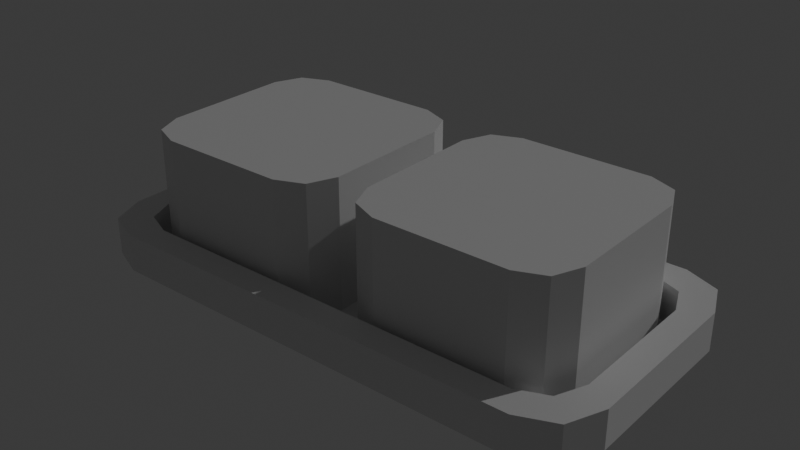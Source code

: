 # Source: gate_buttons.blend  (saved by Blender 4.1.23; exported with 4.5.12 LTS)
import bpy
from mathutils import Matrix  # noqa: F401  (used for matrix-valued properties, if any)

bpy.ops.wm.read_factory_settings(use_empty=True)
scene = bpy.context.scene
scene.name = 'Scene'

# ---- collections
col_collection = bpy.data.collections.new('Collection'); scene.collection.children.link(col_collection)
col_gatebuttons = bpy.data.collections.new('GateButtons'); scene.collection.children.link(col_gatebuttons)

# ---- materials (node trees are filled in below, after node groups)
mat_material_004 = bpy.data.materials.new('Material.004')
mat_material_004.use_transparent_shadow = False
mat_material = bpy.data.materials.new('Material')
mat_material.use_transparent_shadow = False
mat_material_003 = bpy.data.materials.new('Material.003')
mat_material_003.use_transparent_shadow = False

# ---- material node trees
mat_material_004.use_nodes = True; mat_material_004.node_tree.nodes.clear()
_N = mat_material_004.node_tree.nodes; _L = mat_material_004.node_tree.links
n0 = _N.new('ShaderNodeBsdfPrincipled'); n0.name = 'Principled BSDF'; n0.location = (10, 300)
n1 = _N.new('ShaderNodeOutputMaterial'); n1.name = 'Material Output'; n1.location = (300, 300)
_L.new(n0.outputs[0], n1.inputs[0])
n1.is_active_output = True
mat_material.use_nodes = True; mat_material.node_tree.nodes.clear()
_N = mat_material.node_tree.nodes; _L = mat_material.node_tree.links
n0 = _N.new('ShaderNodeBsdfPrincipled'); n0.name = 'Principled BSDF'; n0.location = (10, 300)
n1 = _N.new('ShaderNodeOutputMaterial'); n1.name = 'Material Output'; n1.location = (300, 300)
_L.new(n0.outputs[0], n1.inputs[0])
n1.is_active_output = True
mat_material_003.use_nodes = True; mat_material_003.node_tree.nodes.clear()
_N = mat_material_003.node_tree.nodes; _L = mat_material_003.node_tree.links
n0 = _N.new('ShaderNodeBsdfPrincipled'); n0.name = 'Principled BSDF'; n0.location = (10, 300)
n1 = _N.new('ShaderNodeOutputMaterial'); n1.name = 'Material Output'; n1.location = (300, 300)
_L.new(n0.outputs[0], n1.inputs[0])
n1.is_active_output = True

# ---- world
world_world = bpy.data.worlds.new('World'); scene.world = world_world
world_world.use_nodes = True; world_world.node_tree.nodes.clear()
_N = world_world.node_tree.nodes; _L = world_world.node_tree.links
n0 = _N.new('ShaderNodeOutputWorld'); n0.name = 'World Output'; n0.location = (300, 300)
n1 = _N.new('ShaderNodeBackground'); n1.name = 'Background'; n1.location = (10, 300)
n1.inputs[0].default_value = (0.05088, 0.05088, 0.05088, 1.0)
_L.new(n1.outputs[0], n0.inputs[0])
n0.is_active_output = True
world_world.color = (0.05088, 0.05088, 0.05088)
world_world.use_sun_shadow = False
world_world.sun_shadow_jitter_overblur = 0.0

# ---- lights
light_light_001 = bpy.data.lights.new('Light.001', 'POINT')
light_light_001.transmission_factor = 0.0
light_light_001.energy = 1000.0
light_light_001.shadow_soft_size = 0.1
light_light_001.shadow_maximum_resolution = 0.006
light_light_001.use_absolute_resolution = True

# ---- meshes
me_cube_001 = bpy.data.meshes.new('Cube.001')
me_cube_001.from_pydata([(-0.07973, -0.04346, 0.000212), (-0.09666, -0.02653, 0.0002047), (-0.0917, -0.0385, 0.0002099), (-0.09666, -0.0265, 0.05662), (-0.07973, -0.04344, 0.05663), (-0.0917, -0.03848, 0.05663), (-0.09666, 0.02989, 0.0001802), (-0.07973, 0.04682, 0.0001729), (-0.0917, 0.04186, 0.000175), (-0.07973, 0.04684, 0.05659), (-0.09666, 0.02991, 0.0566), (-0.0917, 0.04188, 0.05659), (-0.006382, -0.02653, 0.0002047), (-0.02331, -0.04346, 0.000212), (-0.01134, -0.0385, 0.0002099), (-0.02331, -0.04344, 0.05663), (-0.006382, -0.0265, 0.05662), (-0.01134, -0.03848, 0.05663), (-0.02331, 0.04682, 0.0001729), (-0.006382, 0.02989, 0.0001802), (-0.01134, 0.04186, 0.000175), (-0.006382, 0.02991, 0.0566), (-0.02331, 0.04684, 0.05659), (-0.01134, 0.04188, 0.05659)], [], [(13, 15, 4, 0), (19, 21, 16, 12), (21, 23, 22, 9, 11, 10, 3, 5, 4, 15, 17, 16), (1, 3, 10, 6), (7, 9, 22, 18), (0, 4, 5, 2), (2, 5, 3, 1), (9, 7, 8, 11), (11, 8, 6, 10), (21, 19, 20, 23), (23, 20, 18, 22), (15, 13, 14, 17), (17, 14, 12, 16), (6, 8, 7, 18, 20, 19, 12, 14, 13, 0, 2, 1)])
_uv = me_cube_001.uv_layers.new(name='UVMap')
_uv.uv.foreach_set('vector', [0.375, 0.7969, 0.625, 0.7969, 0.625, 0.9531, 0.375, 0.9531, 0.375, 0.5469, 0.625, 0.5469, 0.625, 0.7031, 0.375, 0.7031, 0.625, 0.5469, 0.6387, 0.5137, 0.6719, 0.5, 0.8281, 0.5, 0.8613, 0.5137, 0.875, 0.5469, 0.875, 0.7031, 0.8613, 0.7363, 0.8281, 0.75, 0.6719, 0.75, 0.6387, 0.7363, 0.625, 0.7031, 0.375, 0.04689, 0.625, 0.04689, 0.625, 0.2031, 0.375, 0.2031, 0.375, 0.2969, 0.625, 0.2969, 0.625, 0.4531, 0.375, 0.4531, 0.375, 0.9531, 0.625, 0.9531, 0.625, 1.0, 0.375, 1.0, 0.375, 0.0, 0.625, 0.0, 0.625, 0.04689, 0.375, 0.04689, 0.625, 0.2969, 0.375, 0.2969, 0.375, 0.25, 0.625, 0.25, 0.625, 0.25, 0.375, 0.25, 0.375, 0.2031, 0.625, 0.2031, 0.625, 0.5469, 0.375, 0.5469, 0.375, 0.5, 0.625, 0.5, 0.625, 0.5, 0.375, 0.5, 0.375, 0.4531, 0.625, 0.4531, 0.625, 0.7969, 0.375, 0.7969, 0.375, 0.75, 0.625, 0.75, 0.625, 0.75, 0.375, 0.75, 0.375, 0.7031, 0.625, 0.7031, 0.125, 0.5469, 0.1387, 0.5137, 0.1719, 0.5, 0.3281, 0.5, 0.3613, 0.5137, 0.375, 0.5469, 0.375, 0.7031, 0.3613, 0.7363, 0.3281, 0.75, 0.1719, 0.75, 0.1387, 0.7363, 0.125, 0.7031])
me_cube_001.materials.append(mat_material_004)
me_cube_001.update()
me_cube_003 = bpy.data.meshes.new('Cube.003')
me_cube_003.from_pydata([(-0.1039, -0.02907, 0.0001581), (-0.08603, -0.04694, 0.0001658), (-0.09867, -0.04171, 0.0001635), (-0.08603, 0.04834, 0.0001244), (-0.1039, 0.03047, 0.0001322), (-0.09867, 0.04311, 0.0001268), (0.0861, -0.04694, 0.0001658), (0.104, -0.02907, 0.0001581), (0.09874, -0.04171, 0.0001635), (0.104, 0.03047, 0.0001322), (0.0861, 0.04834, 0.0001244), (0.09874, 0.04311, 0.0001268), (-0.1156, -0.0364, 0.0001612), (-0.09336, -0.05867, 0.0001709), (-0.1091, -0.05215, 0.000168), (-0.09336, 0.06007, 0.0001194), (-0.1156, 0.0378, 0.000129), (-0.1091, 0.05354, 0.0001222), (0.09343, -0.05867, 0.0001709), (0.1157, -0.0364, 0.0001612), (0.1092, -0.05215, 0.000168), (0.1157, 0.0378, 0.000129), (0.09343, 0.06007, 0.0001194), (0.1092, 0.05354, 0.0001222), (-0.08603, -0.04693, 0.01652), (-0.09867, -0.0417, 0.01652), (-0.1039, -0.02907, 0.01651), (-0.09867, 0.04311, 0.01648), (-0.08603, 0.04835, 0.01648), (-0.1039, 0.03048, 0.01649), (0.09874, 0.04311, 0.01648), (0.104, 0.03048, 0.01649), (0.0861, 0.04835, 0.01648), (0.09874, -0.0417, 0.01652), (0.0861, -0.04693, 0.01652), (0.104, -0.02907, 0.01651), (-0.09336, -0.05866, 0.01653), (-0.1091, -0.05214, 0.01652), (-0.1156, -0.03639, 0.01652), (-0.1091, 0.05355, 0.01648), (-0.09336, 0.06007, 0.01647), (-0.1156, 0.0378, 0.01648), (0.1092, 0.05355, 0.01648), (0.1157, 0.0378, 0.01648), (0.09343, 0.06007, 0.01647), (0.1092, -0.05214, 0.01652), (0.09343, -0.05866, 0.01653), (0.1157, -0.03639, 0.01652)], [], [(5, 17, 16, 4), (7, 19, 21, 9), (2, 14, 13, 1), (8, 20, 19, 7), (9, 21, 23, 11), (10, 22, 15, 3), (0, 12, 14, 2), (4, 16, 12, 0), (11, 23, 22, 10), (3, 15, 17, 5), (1, 13, 18, 6), (6, 18, 20, 8), (27, 29, 41, 39), (35, 31, 43, 47), (25, 24, 36, 37), (33, 35, 47, 45), (31, 30, 42, 43), (32, 28, 40, 44), (26, 25, 37, 38), (29, 26, 38, 41), (30, 32, 44, 42), (28, 27, 39, 40), (24, 34, 46, 36), (34, 33, 45, 46), (4, 0, 26, 29), (15, 22, 44, 40), (0, 2, 25, 26), (23, 21, 43, 42), (1, 6, 34, 24), (3, 5, 27, 28), (22, 23, 42, 44), (7, 9, 31, 35), (5, 4, 29, 27), (20, 18, 46, 45), (10, 3, 28, 32), (9, 11, 30, 31), (19, 20, 45, 47), (13, 14, 37, 36), (11, 10, 32, 30), (12, 16, 41, 38), (14, 12, 38, 37), (6, 8, 33, 34), (18, 13, 36, 46), (17, 15, 40, 39), (8, 7, 35, 33), (21, 19, 47, 43), (2, 1, 24, 25), (16, 17, 39, 41), (6, 1, 2, 0, 4, 5, 3, 10, 11, 9, 7, 8)])
_uv = me_cube_003.uv_layers.new(name='UVMap')
_uv.uv.foreach_set('vector', [0.8613, 0.5137, 0.8613, 0.5137, 0.875, 0.5469, 0.875, 0.5469, 0.625, 0.7031, 0.625, 0.7031, 0.625, 0.5469, 0.625, 0.5469, 0.8613, 0.7363, 0.8613, 0.7363, 0.8281, 0.75, 0.8281, 0.75, 0.6387, 0.7363, 0.6387, 0.7363, 0.625, 0.7031, 0.625, 0.7031, 0.625, 0.5469, 0.625, 0.5469, 0.6387, 0.5137, 0.6387, 0.5137, 0.6719, 0.5, 0.6719, 0.5, 0.8281, 0.5, 0.8281, 0.5, 0.875, 0.7031, 0.875, 0.7031, 0.8613, 0.7363, 0.8613, 0.7363, 0.875, 0.5469, 0.875, 0.5469, 0.875, 0.7031, 0.875, 0.7031, 0.6387, 0.5137, 0.6387, 0.5137, 0.6719, 0.5, 0.6719, 0.5, 0.8281, 0.5, 0.8281, 0.5, 0.8613, 0.5137, 0.8613, 0.5137, 0.8281, 0.75, 0.8281, 0.75, 0.6719, 0.75, 0.6719, 0.75, 0.6719, 0.75, 0.6719, 0.75, 0.6387, 0.7363, 0.6387, 0.7363, 0.8613, 0.5137, 0.875, 0.5469, 0.875, 0.5469, 0.8613, 0.5137, 0.625, 0.7031, 0.625, 0.5469, 0.625, 0.5469, 0.625, 0.7031, 0.8613, 0.7363, 0.8281, 0.75, 0.8281, 0.75, 0.8613, 0.7363, 0.6387, 0.7363, 0.625, 0.7031, 0.625, 0.7031, 0.6387, 0.7363, 0.625, 0.5469, 0.6387, 0.5137, 0.6387, 0.5137, 0.625, 0.5469, 0.6719, 0.5, 0.8281, 0.5, 0.8281, 0.5, 0.6719, 0.5, 0.875, 0.7031, 0.8613, 0.7363, 0.8613, 0.7363, 0.875, 0.7031, 0.875, 0.5469, 0.875, 0.7031, 0.875, 0.7031, 0.875, 0.5469, 0.6387, 0.5137, 0.6719, 0.5, 0.6719, 0.5, 0.6387, 0.5137, 0.8281, 0.5, 0.8613, 0.5137, 0.8613, 0.5137, 0.8281, 0.5, 0.8281, 0.75, 0.6719, 0.75, 0.6719, 0.75, 0.8281, 0.75, 0.6719, 0.75, 0.6387, 0.7363, 0.6387, 0.7363, 0.6719, 0.75, 0.875, 0.5469, 0.875, 0.7031, 0.875, 0.7031, 0.875, 0.5469, 0.8281, 0.5, 0.6719, 0.5, 0.6719, 0.5, 0.8281, 0.5, 0.875, 0.7031, 0.8613, 0.7363, 0.8613, 0.7363, 0.875, 0.7031, 0.6387, 0.5137, 0.625, 0.5469, 0.625, 0.5469, 0.6387, 0.5137, 0.8281, 0.75, 0.6719, 0.75, 0.6719, 0.75, 0.8281, 0.75, 0.8281, 0.5, 0.8613, 0.5137, 0.8613, 0.5137, 0.8281, 0.5, 0.6719, 0.5, 0.6387, 0.5137, 0.6387, 0.5137, 0.6719, 0.5, 0.625, 0.7031, 0.625, 0.5469, 0.625, 0.5469, 0.625, 0.7031, 0.8613, 0.5137, 0.875, 0.5469, 0.875, 0.5469, 0.8613, 0.5137, 0.6387, 0.7363, 0.6719, 0.75, 0.6719, 0.75, 0.6387, 0.7363, 0.6719, 0.5, 0.8281, 0.5, 0.8281, 0.5, 0.6719, 0.5, 0.625, 0.5469, 0.6387, 0.5137, 0.6387, 0.5137, 0.625, 0.5469, 0.625, 0.7031, 0.6387, 0.7363, 0.6387, 0.7363, 0.625, 0.7031, 0.8281, 0.75, 0.8613, 0.7363, 0.8613, 0.7363, 0.8281, 0.75, 0.6387, 0.5137, 0.6719, 0.5, 0.6719, 0.5, 0.6387, 0.5137, 0.875, 0.7031, 0.875, 0.5469, 0.875, 0.5469, 0.875, 0.7031, 0.8613, 0.7363, 0.875, 0.7031, 0.875, 0.7031, 0.8613, 0.7363, 0.6719, 0.75, 0.6387, 0.7363, 0.6387, 0.7363, 0.6719, 0.75, 0.6719, 0.75, 0.8281, 0.75, 0.8281, 0.75, 0.6719, 0.75, 0.8613, 0.5137, 0.8281, 0.5, 0.8281, 0.5, 0.8613, 0.5137, 0.6387, 0.7363, 0.625, 0.7031, 0.625, 0.7031, 0.6387, 0.7363, 0.625, 0.5469, 0.625, 0.7031, 0.625, 0.7031, 0.625, 0.5469, 0.8613, 0.7363, 0.8281, 0.75, 0.8281, 0.75, 0.8613, 0.7363, 0.875, 0.5469, 0.8613, 0.5137, 0.8613, 0.5137, 0.875, 0.5469, 0.0, 0.0, 0.0, 0.0, 0.0, 0.0, 0.0, 0.0, 0.0, 0.0, 0.0, 0.0, 0.0, 0.0, 0.0, 0.0, 0.0, 0.0, 0.0, 0.0, 0.0, 0.0, 0.0, 0.0])
me_cube_003.materials.append(mat_material)
me_cube_003.update()
me_cube_004 = bpy.data.meshes.new('Cube.004')
me_cube_004.from_pydata([(0.0245, -0.04346, 0.000212), (0.007573, -0.02653, 0.0002047), (0.01253, -0.0385, 0.0002099), (0.007573, -0.0265, 0.05662), (0.0245, -0.04344, 0.05663), (0.01253, -0.03848, 0.05663), (0.007573, 0.02989, 0.0001802), (0.0245, 0.04682, 0.0001729), (0.01253, 0.04186, 0.000175), (0.0245, 0.04684, 0.05659), (0.007573, 0.02991, 0.0566), (0.01253, 0.04188, 0.05659), (0.09785, -0.02653, 0.0002047), (0.08092, -0.04346, 0.000212), (0.09289, -0.0385, 0.0002099), (0.08092, -0.04344, 0.05663), (0.09785, -0.0265, 0.05662), (0.09289, -0.03848, 0.05663), (0.08092, 0.04682, 0.0001729), (0.09785, 0.02989, 0.0001802), (0.09289, 0.04186, 0.000175), (0.09785, 0.02991, 0.0566), (0.08092, 0.04684, 0.05659), (0.09289, 0.04188, 0.05659)], [], [(13, 15, 4, 0), (19, 21, 16, 12), (21, 23, 22, 9, 11, 10, 3, 5, 4, 15, 17, 16), (1, 3, 10, 6), (7, 9, 22, 18), (0, 4, 5, 2), (2, 5, 3, 1), (9, 7, 8, 11), (11, 8, 6, 10), (21, 19, 20, 23), (23, 20, 18, 22), (15, 13, 14, 17), (17, 14, 12, 16), (6, 8, 7, 18, 20, 19, 12, 14, 13, 0, 2, 1)])
_uv = me_cube_004.uv_layers.new(name='UVMap')
_uv.uv.foreach_set('vector', [0.375, 0.7969, 0.625, 0.7969, 0.625, 0.9531, 0.375, 0.9531, 0.375, 0.5469, 0.625, 0.5469, 0.625, 0.7031, 0.375, 0.7031, 0.625, 0.5469, 0.6387, 0.5137, 0.6719, 0.5, 0.8281, 0.5, 0.8613, 0.5137, 0.875, 0.5469, 0.875, 0.7031, 0.8613, 0.7363, 0.8281, 0.75, 0.6719, 0.75, 0.6387, 0.7363, 0.625, 0.7031, 0.375, 0.04689, 0.625, 0.04689, 0.625, 0.2031, 0.375, 0.2031, 0.375, 0.2969, 0.625, 0.2969, 0.625, 0.4531, 0.375, 0.4531, 0.375, 0.9531, 0.625, 0.9531, 0.625, 1.0, 0.375, 1.0, 0.375, 0.0, 0.625, 0.0, 0.625, 0.04689, 0.375, 0.04689, 0.625, 0.2969, 0.375, 0.2969, 0.375, 0.25, 0.625, 0.25, 0.625, 0.25, 0.375, 0.25, 0.375, 0.2031, 0.625, 0.2031, 0.625, 0.5469, 0.375, 0.5469, 0.375, 0.5, 0.625, 0.5, 0.625, 0.5, 0.375, 0.5, 0.375, 0.4531, 0.625, 0.4531, 0.625, 0.7969, 0.375, 0.7969, 0.375, 0.75, 0.625, 0.75, 0.625, 0.75, 0.375, 0.75, 0.375, 0.7031, 0.625, 0.7031, 0.125, 0.5469, 0.1387, 0.5137, 0.1719, 0.5, 0.3281, 0.5, 0.3613, 0.5137, 0.375, 0.5469, 0.375, 0.7031, 0.3613, 0.7363, 0.3281, 0.75, 0.1719, 0.75, 0.1387, 0.7363, 0.125, 0.7031])
me_cube_004.materials.append(mat_material_003)
me_cube_004.update()

# ---- objects
ob_light_noimp_001 = bpy.data.objects.new('Light-noimp.001', light_light_001)
ob_gatebutton1 = bpy.data.objects.new('GateButton1', me_cube_001)
ob_gatebuttonframe = bpy.data.objects.new('GateButtonFrame', me_cube_003)
ob_gatebutton2 = bpy.data.objects.new('GateButton2', me_cube_004)

# ---- transforms, parenting, visibility, modifiers, constraints
ob_light_noimp_001.location = (4.076, 7.865, 5.904)
ob_light_noimp_001.rotation_euler = (0.6503, 0.05522, 1.866)
ob_light_noimp_001.lock_rotations_4d = False
ob_light_noimp_001.empty_display_type = 'ARROWS'
ob_light_noimp_001.color = (0.0, 0.0, 0.0, 0.0)
ob_light_noimp_001.lineart.crease_threshold = 0.0
ob_gatebutton1.location = (0.0, 0.0, 0.0)
ob_gatebuttonframe.location = (0.0, 0.0, 0.0)
ob_gatebutton2.location = (0.0, 0.0, 0.0)

# ---- collection membership
scene.collection.objects.link(ob_light_noimp_001)
col_gatebuttons.objects.link(ob_gatebutton1)
col_gatebuttons.objects.link(ob_gatebuttonframe)
col_gatebuttons.objects.link(ob_gatebutton2)

# ---- scene / render settings (as saved in the file)
scene.frame_start = 1; scene.frame_end = 250; scene.frame_set(32)
scene.render.engine = 'BLENDER_EEVEE_NEXT'
scene.cycles.sampling_pattern = 'TABULATED_SOBOL'
scene.eevee.use_gtao = True
scene.eevee.ray_tracing_options.trace_max_roughness = 0.0
bpy.context.view_layer.update()

# ---- added for rendering (the .blend has no active camera): camera
cam_auto = bpy.data.cameras.new('AutoCamera')
cam_auto.lens = 50.0
cam_auto.sensor_width = 36.0
cam_auto.clip_end = 1000.0
ob_auto_camera = bpy.data.objects.new('AutoCamera', cam_auto)
scene.collection.objects.link(ob_auto_camera)
ob_auto_camera.location = (0.246231, -0.294732, 0.225332)
ob_auto_camera.rotation_euler = (1.09748, -7.21219e-08, 0.694738)
scene.camera = ob_auto_camera
bpy.context.view_layer.update()
